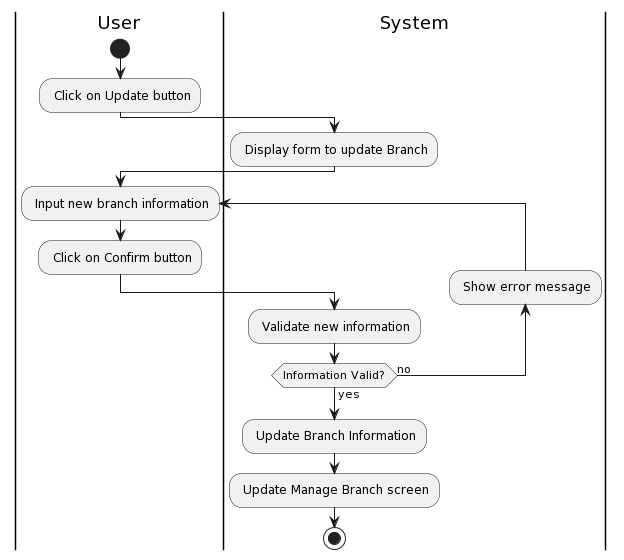

The diagram above was rendered by PlantUML. Its source (embedded in the PNG):
@startuml
|User|
start
: Click on Update button;
|System|
: Display form to update Branch;
|User|
repeat: Input new branch information;
: Click on Confirm button;
|System|
: Validate new information;
backward: Show error message;
repeat while (Information Valid?) is (no) not (yes)
: Update Branch Information;
: Update Manage Branch screen;
stop
@enduml